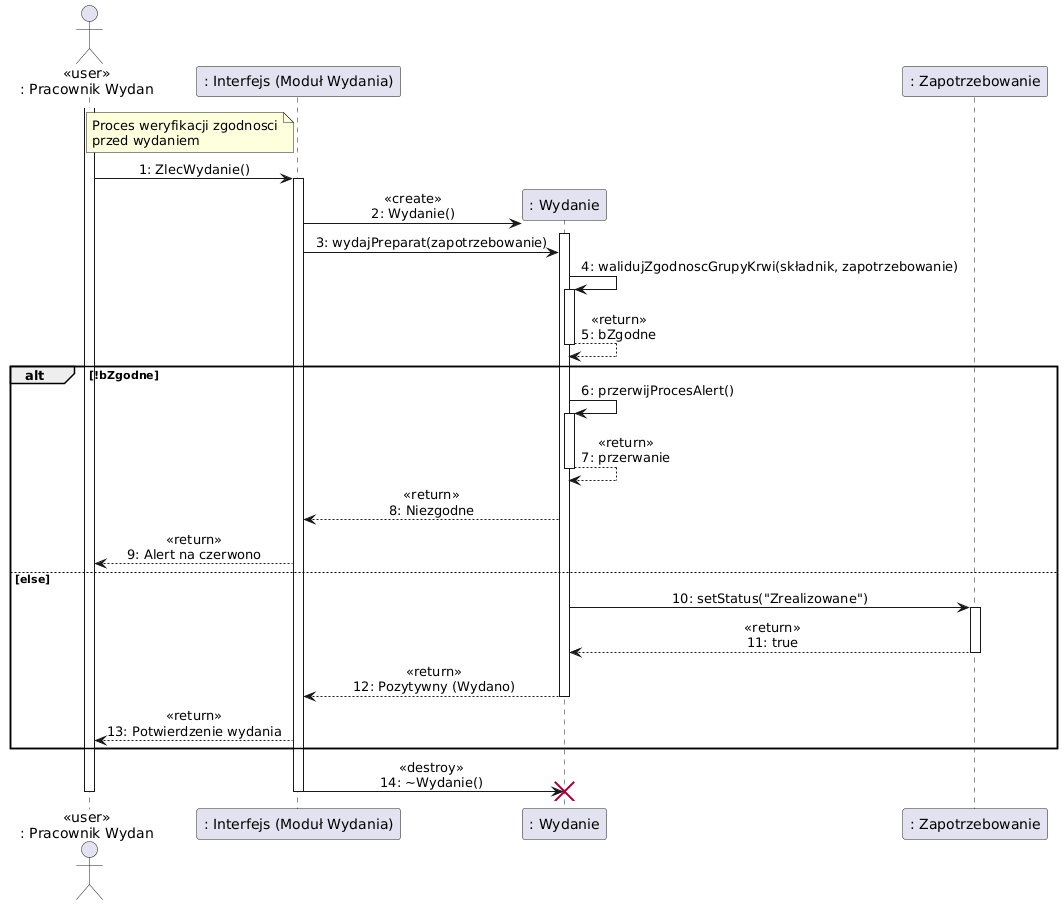

The diagram above was rendered by PlantUML. Its source (embedded in the PNG):
@startuml
skinparam sequenceMessageAlign center

actor "<<user>>\n: Pracownik Wydan" as PW
participant ": Interfejs (Moduł Wydania)" as GUI
participant ": Wydanie" as W
participant ": Zapotrzebowanie" as Z

activate PW

note left of GUI
  Proces weryfikacji zgodnosci
  przed wydaniem
end note

PW -> GUI: 1: ZlecWydanie()
activate GUI

create W
GUI -> W: <<create>>\n2: Wydanie()
activate W

GUI -> W: 3: wydajPreparat(zapotrzebowanie)

W -> W: 4: walidujZgodnoscGrupyKrwi(składnik, zapotrzebowanie)
activate W
W --> W: <<return>>\n5: bZgodne
deactivate W

alt !bZgodne
    W -> W: 6: przerwijProcesAlert()
    activate W
    W --> W: <<return>>\n7: przerwanie
    deactivate W
    W --> GUI: <<return>>\n8: Niezgodne
    GUI --> PW: <<return>>\n9: Alert na czerwono
else else
    W -> Z: 10: setStatus("Zrealizowane")
    activate Z
    Z --> W: <<return>>\n11: true
    deactivate Z
    
    W --> GUI: <<return>>\n12: Pozytywny (Wydano)
    deactivate W
    GUI --> PW: <<return>>\n13: Potwierdzenie wydania
end

GUI -> W: <<destroy>>\n14: ~Wydanie()
destroy W

deactivate GUI
deactivate PW
@enduml